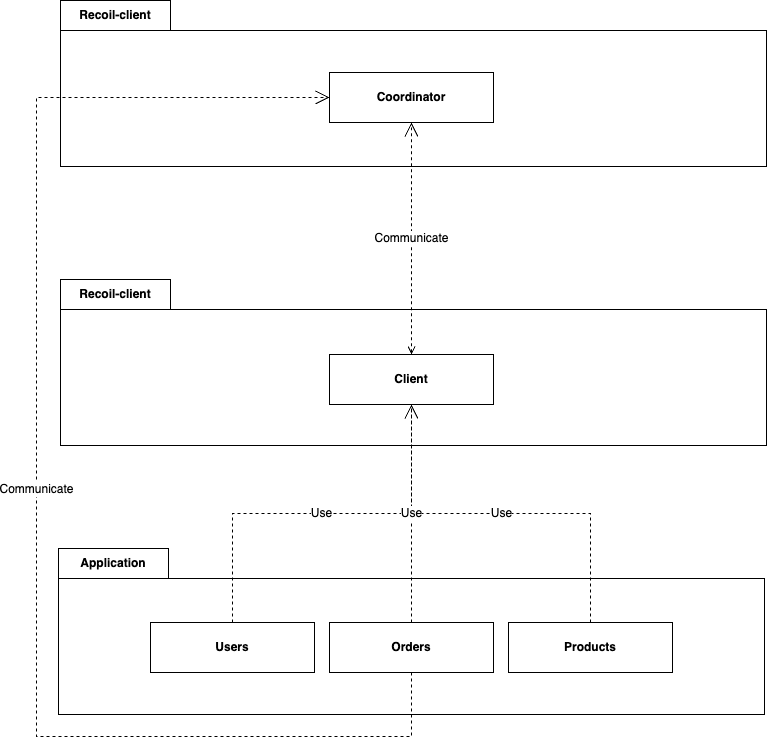

The diagram above was exported from draw.io. Its source (the exported page's mxGraphModel, read from the mxfile embedded in the PNG):
<mxGraphModel dx="1166" dy="74" grid="1" gridSize="10" guides="1" tooltips="1" connect="1" arrows="1" fold="1" page="1" pageScale="1" pageWidth="1169" pageHeight="827" background="#FFFFFF" math="0" shadow="0">
  <root>
    <mxCell id="0" />
    <mxCell id="1" parent="0" />
    <mxCell id="ma8CeepTttgiXMv0wlJ3-10" value="Recoil-client" style="shape=folder;fontStyle=1;tabWidth=110;tabHeight=30;tabPosition=left;html=1;boundedLbl=1;labelInHeader=1;container=1;collapsible=0;whiteSpace=wrap;" vertex="1" parent="1">
      <mxGeometry x="227" y="1180" width="706" height="166" as="geometry" />
    </mxCell>
    <mxCell id="ma8CeepTttgiXMv0wlJ3-11" value="" style="html=1;strokeColor=none;resizeWidth=1;resizeHeight=1;fillColor=none;part=1;connectable=0;allowArrows=0;deletable=0;whiteSpace=wrap;" vertex="1" parent="ma8CeepTttgiXMv0wlJ3-10">
      <mxGeometry width="706" height="116.20000000000002" relative="1" as="geometry">
        <mxPoint y="30" as="offset" />
      </mxGeometry>
    </mxCell>
    <mxCell id="ma8CeepTttgiXMv0wlJ3-8" value="Application" style="shape=folder;fontStyle=1;tabWidth=110;tabHeight=30;tabPosition=left;html=1;boundedLbl=1;labelInHeader=1;container=1;collapsible=0;whiteSpace=wrap;" vertex="1" parent="1">
      <mxGeometry x="225" y="1449" width="706" height="166" as="geometry" />
    </mxCell>
    <mxCell id="ma8CeepTttgiXMv0wlJ3-9" value="" style="html=1;strokeColor=none;resizeWidth=1;resizeHeight=1;fillColor=none;part=1;connectable=0;allowArrows=0;deletable=0;whiteSpace=wrap;" vertex="1" parent="ma8CeepTttgiXMv0wlJ3-8">
      <mxGeometry width="706" height="116.20000000000002" relative="1" as="geometry">
        <mxPoint y="30" as="offset" />
      </mxGeometry>
    </mxCell>
    <mxCell id="ma8CeepTttgiXMv0wlJ3-1" value="&lt;b&gt;Client&lt;/b&gt;" style="html=1;whiteSpace=wrap;" vertex="1" parent="1">
      <mxGeometry x="496" y="1255" width="164" height="50" as="geometry" />
    </mxCell>
    <mxCell id="ma8CeepTttgiXMv0wlJ3-2" value="&lt;b&gt;Users&lt;/b&gt;" style="html=1;whiteSpace=wrap;" vertex="1" parent="1">
      <mxGeometry x="317" y="1523" width="164" height="50" as="geometry" />
    </mxCell>
    <mxCell id="ma8CeepTttgiXMv0wlJ3-3" value="&lt;b&gt;Orders&lt;/b&gt;" style="html=1;whiteSpace=wrap;" vertex="1" parent="1">
      <mxGeometry x="496" y="1523" width="164" height="50" as="geometry" />
    </mxCell>
    <mxCell id="ma8CeepTttgiXMv0wlJ3-4" value="&lt;b&gt;Products&lt;/b&gt;" style="html=1;whiteSpace=wrap;" vertex="1" parent="1">
      <mxGeometry x="675" y="1523" width="164" height="50" as="geometry" />
    </mxCell>
    <mxCell id="ma8CeepTttgiXMv0wlJ3-5" value="Use" style="endArrow=open;endSize=12;dashed=1;html=1;rounded=0;fontSize=12;edgeStyle=orthogonalEdgeStyle;exitX=0.5;exitY=0;exitDx=0;exitDy=0;entryX=0.5;entryY=1;entryDx=0;entryDy=0;" edge="1" parent="1" source="ma8CeepTttgiXMv0wlJ3-4" target="ma8CeepTttgiXMv0wlJ3-1">
      <mxGeometry width="160" relative="1" as="geometry">
        <mxPoint x="464" y="1393" as="sourcePoint" />
        <mxPoint x="377" y="1555" as="targetPoint" />
      </mxGeometry>
    </mxCell>
    <mxCell id="ma8CeepTttgiXMv0wlJ3-6" value="Use" style="endArrow=open;endSize=12;dashed=1;html=1;rounded=0;fontSize=12;edgeStyle=orthogonalEdgeStyle;exitX=0.5;exitY=0;exitDx=0;exitDy=0;" edge="1" parent="1" source="ma8CeepTttgiXMv0wlJ3-2" target="ma8CeepTttgiXMv0wlJ3-1">
      <mxGeometry width="160" relative="1" as="geometry">
        <mxPoint x="767" y="1559" as="sourcePoint" />
        <mxPoint x="524" y="1474" as="targetPoint" />
      </mxGeometry>
    </mxCell>
    <mxCell id="ma8CeepTttgiXMv0wlJ3-7" value="Use" style="endArrow=open;endSize=12;dashed=1;html=1;rounded=0;fontSize=12;edgeStyle=orthogonalEdgeStyle;exitX=0.5;exitY=0;exitDx=0;exitDy=0;" edge="1" parent="1" source="ma8CeepTttgiXMv0wlJ3-3" target="ma8CeepTttgiXMv0wlJ3-1">
      <mxGeometry width="160" relative="1" as="geometry">
        <mxPoint x="777" y="1569" as="sourcePoint" />
        <mxPoint x="598" y="1465" as="targetPoint" />
      </mxGeometry>
    </mxCell>
    <mxCell id="ma8CeepTttgiXMv0wlJ3-12" value="Recoil-client" style="shape=folder;fontStyle=1;tabWidth=110;tabHeight=30;tabPosition=left;html=1;boundedLbl=1;labelInHeader=1;container=1;collapsible=0;whiteSpace=wrap;" vertex="1" parent="1">
      <mxGeometry x="227" y="901" width="706" height="166" as="geometry" />
    </mxCell>
    <mxCell id="ma8CeepTttgiXMv0wlJ3-13" value="" style="html=1;strokeColor=none;resizeWidth=1;resizeHeight=1;fillColor=none;part=1;connectable=0;allowArrows=0;deletable=0;whiteSpace=wrap;" vertex="1" parent="ma8CeepTttgiXMv0wlJ3-12">
      <mxGeometry width="706" height="116.20000000000002" relative="1" as="geometry">
        <mxPoint y="30" as="offset" />
      </mxGeometry>
    </mxCell>
    <mxCell id="ma8CeepTttgiXMv0wlJ3-14" value="&lt;b&gt;Coordinator&lt;/b&gt;" style="html=1;whiteSpace=wrap;" vertex="1" parent="ma8CeepTttgiXMv0wlJ3-12">
      <mxGeometry x="269" y="72" width="164" height="50" as="geometry" />
    </mxCell>
    <mxCell id="ma8CeepTttgiXMv0wlJ3-15" value="Communicate" style="endArrow=open;endSize=12;dashed=1;html=1;rounded=0;fontSize=12;edgeStyle=orthogonalEdgeStyle;exitX=0.5;exitY=0;exitDx=0;exitDy=0;entryX=0.5;entryY=1;entryDx=0;entryDy=0;startArrow=open;startFill=0;targetPerimeterSpacing=0;" edge="1" parent="1" source="ma8CeepTttgiXMv0wlJ3-1" target="ma8CeepTttgiXMv0wlJ3-14">
      <mxGeometry x="-0.0018" width="160" relative="1" as="geometry">
        <mxPoint x="588" y="1559" as="sourcePoint" />
        <mxPoint x="588" y="1315" as="targetPoint" />
        <mxPoint as="offset" />
      </mxGeometry>
    </mxCell>
    <mxCell id="ma8CeepTttgiXMv0wlJ3-16" value="Communicate" style="endArrow=open;endSize=12;dashed=1;html=1;rounded=0;fontSize=12;edgeStyle=orthogonalEdgeStyle;exitX=0.5;exitY=1;exitDx=0;exitDy=0;entryX=0;entryY=0.5;entryDx=0;entryDy=0;" edge="1" parent="1" source="ma8CeepTttgiXMv0wlJ3-3" target="ma8CeepTttgiXMv0wlJ3-14">
      <mxGeometry width="160" relative="1" as="geometry">
        <mxPoint x="588" y="1265" as="sourcePoint" />
        <mxPoint x="585" y="1033" as="targetPoint" />
        <Array as="points">
          <mxPoint x="578" y="1637" />
          <mxPoint x="203" y="1637" />
          <mxPoint x="203" y="998" />
        </Array>
      </mxGeometry>
    </mxCell>
  </root>
</mxGraphModel>